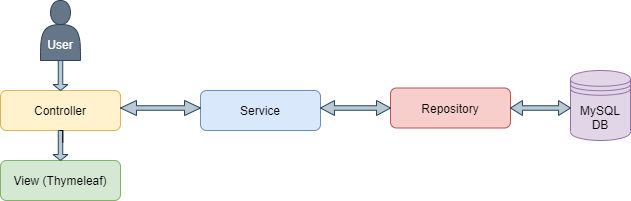

The diagram above was exported from draw.io. Its source (the exported page's mxGraphModel, read from the mxfile embedded in the PNG):
<mxGraphModel dx="782" dy="468" grid="1" gridSize="10" guides="1" tooltips="1" connect="1" arrows="1" fold="1" page="1" pageScale="1" pageWidth="827" pageHeight="1169" math="0" shadow="0">
  <root>
    <mxCell id="WIyWlLk6GJQsqaUBKTNV-0" />
    <mxCell id="WIyWlLk6GJQsqaUBKTNV-1" parent="WIyWlLk6GJQsqaUBKTNV-0" />
    <mxCell id="WIyWlLk6GJQsqaUBKTNV-11" value="Controller" style="rounded=1;whiteSpace=wrap;html=1;fontSize=12;glass=0;strokeWidth=1;shadow=0;fillColor=#fff2cc;strokeColor=#d6b656;" parent="WIyWlLk6GJQsqaUBKTNV-1" vertex="1">
      <mxGeometry x="50" y="200" width="120" height="40" as="geometry" />
    </mxCell>
    <mxCell id="qDtdB52LvZCFEiX_ufkJ-2" value="Service" style="rounded=1;whiteSpace=wrap;html=1;fontSize=12;glass=0;strokeWidth=1;shadow=0;fillColor=#dae8fc;strokeColor=#6c8ebf;" vertex="1" parent="WIyWlLk6GJQsqaUBKTNV-1">
      <mxGeometry x="250" y="200" width="120" height="40" as="geometry" />
    </mxCell>
    <mxCell id="qDtdB52LvZCFEiX_ufkJ-4" value="Repository" style="rounded=1;whiteSpace=wrap;html=1;fontSize=12;glass=0;strokeWidth=1;shadow=0;fillColor=#f8cecc;strokeColor=#b85450;" vertex="1" parent="WIyWlLk6GJQsqaUBKTNV-1">
      <mxGeometry x="440" y="197.5" width="120" height="40" as="geometry" />
    </mxCell>
    <mxCell id="qDtdB52LvZCFEiX_ufkJ-6" value="MySQL&lt;br&gt;DB" style="shape=datastore;whiteSpace=wrap;html=1;fillColor=#e1d5e7;strokeColor=#9673a6;" vertex="1" parent="WIyWlLk6GJQsqaUBKTNV-1">
      <mxGeometry x="620" y="180" width="60" height="70" as="geometry" />
    </mxCell>
    <mxCell id="qDtdB52LvZCFEiX_ufkJ-9" value="View (Thymeleaf)" style="rounded=1;whiteSpace=wrap;html=1;fontSize=12;glass=0;strokeWidth=1;shadow=0;fillColor=#d5e8d4;strokeColor=#82b366;" vertex="1" parent="WIyWlLk6GJQsqaUBKTNV-1">
      <mxGeometry x="50" y="270" width="120" height="40" as="geometry" />
    </mxCell>
    <mxCell id="qDtdB52LvZCFEiX_ufkJ-16" value="&lt;br&gt;&lt;br&gt;User" style="shape=actor;whiteSpace=wrap;html=1;fillColor=#647687;fontColor=#ffffff;strokeColor=#314354;" vertex="1" parent="WIyWlLk6GJQsqaUBKTNV-1">
      <mxGeometry x="90" y="110" width="40" height="60" as="geometry" />
    </mxCell>
    <mxCell id="qDtdB52LvZCFEiX_ufkJ-18" value="" style="shape=singleArrow;direction=south;whiteSpace=wrap;html=1;fillColor=#bac8d3;strokeColor=#23445d;" vertex="1" parent="WIyWlLk6GJQsqaUBKTNV-1">
      <mxGeometry x="102.5" y="170" width="15" height="30" as="geometry" />
    </mxCell>
    <mxCell id="qDtdB52LvZCFEiX_ufkJ-19" value="" style="shape=singleArrow;direction=south;whiteSpace=wrap;html=1;fillColor=#bac8d3;strokeColor=#23445d;" vertex="1" parent="WIyWlLk6GJQsqaUBKTNV-1">
      <mxGeometry x="102.5" y="240" width="15" height="30" as="geometry" />
    </mxCell>
    <mxCell id="qDtdB52LvZCFEiX_ufkJ-20" value="" style="shape=doubleArrow;whiteSpace=wrap;html=1;fillColor=#bac8d3;strokeColor=#23445d;" vertex="1" parent="WIyWlLk6GJQsqaUBKTNV-1">
      <mxGeometry x="170" y="210" width="80" height="15" as="geometry" />
    </mxCell>
    <mxCell id="qDtdB52LvZCFEiX_ufkJ-21" value="" style="shape=doubleArrow;whiteSpace=wrap;html=1;fillColor=#bac8d3;strokeColor=#23445d;" vertex="1" parent="WIyWlLk6GJQsqaUBKTNV-1">
      <mxGeometry x="370" y="210" width="70" height="15" as="geometry" />
    </mxCell>
    <mxCell id="qDtdB52LvZCFEiX_ufkJ-22" value="" style="shape=doubleArrow;whiteSpace=wrap;html=1;fillColor=#bac8d3;strokeColor=#23445d;" vertex="1" parent="WIyWlLk6GJQsqaUBKTNV-1">
      <mxGeometry x="560" y="210" width="60" height="15" as="geometry" />
    </mxCell>
    <mxCell id="qDtdB52LvZCFEiX_ufkJ-28" style="edgeStyle=orthogonalEdgeStyle;rounded=0;orthogonalLoop=1;jettySize=auto;html=1;exitX=0;exitY=0.5;exitDx=0;exitDy=0;exitPerimeter=0;entryX=0;entryY=0;entryDx=12;entryDy=5.25;entryPerimeter=0;endArrow=none;endFill=0;" edge="1" parent="WIyWlLk6GJQsqaUBKTNV-1" source="qDtdB52LvZCFEiX_ufkJ-19" target="qDtdB52LvZCFEiX_ufkJ-19">
      <mxGeometry relative="1" as="geometry" />
    </mxCell>
  </root>
</mxGraphModel>